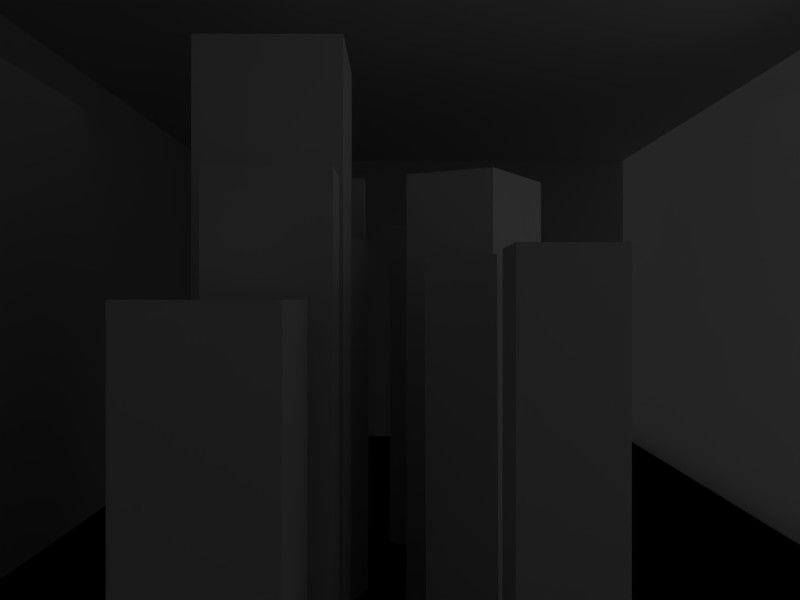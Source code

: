 # Source: cityScene1_right.blend  (saved by Blender 2.76.0; exported with 4.5.12 LTS)
import bpy
from mathutils import Matrix  # noqa: F401  (used for matrix-valued properties, if any)

bpy.ops.wm.read_factory_settings(use_empty=True)
scene = bpy.context.scene
scene.name = 'Scene'

# ---- collections
col_collection_1 = bpy.data.collections.new('Collection 1'); scene.collection.children.link(col_collection_1)

# ---- materials (node trees are filled in below, after node groups)
mat_material_011 = bpy.data.materials.new('Material.011')
mat_material_011.alpha_threshold = 0.0
mat_material_011.use_transparent_shadow = False
mat_material_011.roughness = 0.5
mat_material = bpy.data.materials.new('Material')
mat_material.alpha_threshold = 0.0
mat_material.use_transparent_shadow = False
mat_material.roughness = 0.5
mat_material_013 = bpy.data.materials.new('Material.013')
mat_material_013.alpha_threshold = 0.0
mat_material_013.use_transparent_shadow = False
mat_material_013.roughness = 0.5
mat_material_012 = bpy.data.materials.new('Material.012')
mat_material_012.alpha_threshold = 0.0
mat_material_012.use_transparent_shadow = False
mat_material_012.roughness = 0.5
mat_material_010 = bpy.data.materials.new('Material.010')
mat_material_010.alpha_threshold = 0.0
mat_material_010.use_transparent_shadow = False
mat_material_010.roughness = 0.5
mat_material_007 = bpy.data.materials.new('Material.007')
mat_material_007.alpha_threshold = 0.0
mat_material_007.use_transparent_shadow = False
mat_material_007.roughness = 0.5
mat_material_005 = bpy.data.materials.new('Material.005')
mat_material_005.alpha_threshold = 0.0
mat_material_005.use_transparent_shadow = False
mat_material_005.roughness = 0.5
mat_material_009 = bpy.data.materials.new('Material.009')
mat_material_009.alpha_threshold = 0.0
mat_material_009.use_transparent_shadow = False
mat_material_009.roughness = 0.5
mat_material_008 = bpy.data.materials.new('Material.008')
mat_material_008.alpha_threshold = 0.0
mat_material_008.use_transparent_shadow = False
mat_material_008.roughness = 0.5
mat_material_006 = bpy.data.materials.new('Material.006')
mat_material_006.alpha_threshold = 0.0
mat_material_006.use_transparent_shadow = False
mat_material_006.roughness = 0.5
mat_material_004 = bpy.data.materials.new('Material.004')
mat_material_004.alpha_threshold = 0.0
mat_material_004.use_transparent_shadow = False
mat_material_004.roughness = 0.5
mat_material_002 = bpy.data.materials.new('Material.002')
mat_material_002.alpha_threshold = 0.0
mat_material_002.use_transparent_shadow = False
mat_material_002.roughness = 0.5
mat_material_002.line_color = (0.0, 0.0, 0.0, 1.0)
mat_material_001 = bpy.data.materials.new('Material.001')
mat_material_001.alpha_threshold = 0.0
mat_material_001.use_transparent_shadow = False
mat_material_001.roughness = 0.5

# ---- material node trees

# ---- world
world_world = bpy.data.worlds.new('World'); scene.world = world_world
world_world.color = (0.05088, 0.05088, 0.05088)
world_world.use_sun_shadow = False
world_world.sun_shadow_jitter_overblur = 0.0
world_world.cycles.sampling_method = 'MANUAL'
world_world.cycles.sample_map_resolution = 256

# ---- cameras
cam_camera = bpy.data.cameras.new('Camera')
cam_camera.clip_end = 1e+05
cam_camera.lens = 35.0
cam_camera.sensor_width = 32.0
cam_camera.sensor_height = 18.0
cam_camera.ortho_scale = 7.314
cam_camera.dof.focus_distance = 0.0
cam_camera.dof.aperture_fstop = 128.0

# ---- lights
light_area_002 = bpy.data.lights.new('Area.002', 'AREA')
light_area_002.transmission_factor = 0.0
light_area_002.energy = 56.55
light_area_002.shadow_buffer_clip_start = 0.5
light_area_002.shadow_soft_size = 20.0
light_area_002.shadow_maximum_resolution = 0.006
light_area_002.use_absolute_resolution = True
light_area_002.shape = 'RECTANGLE'
light_area_002.size = 20.0
light_area_002.size_y = 3.127
light_area_002.cycles.use_multiple_importance_sampling = False
light_area_001 = bpy.data.lights.new('Area.001', 'AREA')
light_area_001.transmission_factor = 0.0
light_area_001.energy = 48.69
light_area_001.shadow_buffer_clip_start = 0.5
light_area_001.shadow_soft_size = 40.0
light_area_001.shadow_maximum_resolution = 0.006
light_area_001.use_absolute_resolution = True
light_area_001.shape = 'RECTANGLE'
light_area_001.size = 40.0
light_area_001.size_y = 10.0
light_area_001.cycles.use_multiple_importance_sampling = False
light_area = bpy.data.lights.new('Area', 'AREA')
light_area.transmission_factor = 0.0
light_area.energy = 25.13
light_area.shadow_buffer_clip_start = 0.5
light_area.shadow_soft_size = 40.0
light_area.shadow_maximum_resolution = 0.006
light_area.use_absolute_resolution = True
light_area.shape = 'RECTANGLE'
light_area.size = 40.0
light_area.size_y = 30.0
light_area.cycles.use_multiple_importance_sampling = False

# ---- meshes
me_plane_009 = bpy.data.meshes.new('Plane.009')
me_plane_009.from_pydata([(-1.0, -1.0, 0.0), (1.0, -1.0, 0.0), (-1.0, 1.0, 0.0), (1.0, 1.0, 0.0)], [], [(0, 1, 3, 2)])
_uv = me_plane_009.uv_layers.new(name='UVMap')
_uv.uv.foreach_set('vector', [7.501e-05, 7.499e-05, 0.5625, 7.499e-05, 0.5625, 0.9999, 7.499e-05, 0.9999])
me_plane_009.materials.append(mat_material_011)
me_plane_009.use_remesh_preserve_volume = False
me_plane_009.use_remesh_preserve_attributes = False
me_plane_009.use_mirror_vertex_groups = False
me_plane_009.update()
me_plane_008 = bpy.data.meshes.new('Plane.008')
me_plane_008.from_pydata([(-1.0, -1.0, 0.0), (1.0, -1.0, 0.0), (-1.0, 1.0, 0.0), (1.0, 1.0, 0.0)], [], [(0, 1, 3, 2)])
_uv = me_plane_008.uv_layers.new(name='UVMap')
_uv.uv.foreach_set('vector', [7.501e-05, 7.499e-05, 0.5625, 7.499e-05, 0.5625, 0.9999, 7.499e-05, 0.9999])
me_plane_008.materials.append(mat_material_011)
me_plane_008.use_remesh_preserve_volume = False
me_plane_008.use_remesh_preserve_attributes = False
me_plane_008.use_mirror_vertex_groups = False
me_plane_008.update()
me_plane_006 = bpy.data.meshes.new('Plane.006')
me_plane_006.from_pydata([(-1.0, -1.0, 0.0), (1.0, -1.0, 0.0), (-1.0, 1.0, 0.0), (1.0, 1.0, 0.0)], [], [(0, 1, 3, 2)])
_uv = me_plane_006.uv_layers.new(name='UVMap')
_uv.uv.foreach_set('vector', [8.601e-05, 8.597e-05, 0.9951, 8.597e-05, 0.9964, 0.9916, 8.597e-05, 0.9999])
me_plane_006.materials.append(mat_material)
me_plane_006.use_remesh_preserve_volume = False
me_plane_006.use_remesh_preserve_attributes = False
me_plane_006.use_mirror_vertex_groups = False
me_plane_006.update()
me_plane_005 = bpy.data.meshes.new('Plane.005')
me_plane_005.from_pydata([(-1.0, -1.0, 0.0), (1.0, -1.0, 0.0), (-1.0, 1.0, 0.0), (1.0, 1.0, 0.0)], [], [(0, 1, 3, 2)])
_uv = me_plane_005.uv_layers.new(name='UVMap')
_uv.uv.foreach_set('vector', [7.501e-05, 7.499e-05, 0.5625, 7.499e-05, 0.5625, 0.9999, 7.499e-05, 0.9999])
me_plane_005.materials.append(mat_material_013)
me_plane_005.use_remesh_preserve_volume = False
me_plane_005.use_remesh_preserve_attributes = False
me_plane_005.use_mirror_vertex_groups = False
me_plane_005.update()
me_plane_004 = bpy.data.meshes.new('Plane.004')
me_plane_004.from_pydata([(-1.0, -1.0, 0.0), (1.0, -1.0, 0.0), (-1.0, 1.0, 0.0), (1.0, 1.0, 0.0)], [], [(0, 1, 3, 2)])
_uv = me_plane_004.uv_layers.new(name='UVMap')
_uv.uv.foreach_set('vector', [7.501e-05, 7.499e-05, 0.5625, 7.499e-05, 0.5625, 0.9999, 7.499e-05, 0.9999])
me_plane_004.materials.append(mat_material_013)
me_plane_004.use_remesh_preserve_volume = False
me_plane_004.use_remesh_preserve_attributes = False
me_plane_004.use_mirror_vertex_groups = False
me_plane_004.update()
me_plane_002 = bpy.data.meshes.new('Plane.002')
me_plane_002.from_pydata([(-1.0, -1.0, 0.0), (1.0, -1.0, 0.0), (-1.0, 1.0, 0.0), (1.0, 1.0, 0.0)], [], [(0, 1, 3, 2)])
_uv = me_plane_002.uv_layers.new(name='UVMap')
_uv.uv.foreach_set('vector', [7.501e-05, 7.499e-05, 0.5625, 7.499e-05, 0.5625, 0.9999, 7.499e-05, 0.9999])
me_plane_002.materials.append(mat_material_012)
me_plane_002.use_remesh_preserve_volume = False
me_plane_002.use_remesh_preserve_attributes = False
me_plane_002.use_mirror_vertex_groups = False
me_plane_002.update()
me_plane_001 = bpy.data.meshes.new('Plane.001')
me_plane_001.from_pydata([(-1.0, -1.0, 0.0), (1.0, -1.0, 0.0), (-1.0, 1.0, 0.0), (1.0, 1.0, 0.0)], [], [(0, 1, 3, 2)])
_uv = me_plane_001.uv_layers.new(name='UVMap')
_uv.uv.foreach_set('vector', [7.501e-05, 7.499e-05, 0.5625, 7.499e-05, 0.5625, 0.9999, 7.499e-05, 0.9999])
me_plane_001.materials.append(mat_material_011)
me_plane_001.use_remesh_preserve_volume = False
me_plane_001.use_remesh_preserve_attributes = False
me_plane_001.use_mirror_vertex_groups = False
me_plane_001.update()
me_cube_001 = bpy.data.meshes.new('Cube.001')
me_cube_001.from_pydata([(-1.0, -1.0, -1.0), (-1.0, -1.0, 1.0), (-1.0, 1.0, -1.0), (-1.0, 1.0, 1.0), (1.0, -1.0, -1.0), (1.0, -1.0, 1.0), (1.0, 1.0, -1.0), (1.0, 1.0, 1.0)], [], [(1, 3, 2, 0), (3, 7, 6, 2), (7, 5, 4, 6), (5, 1, 0, 4), (0, 2, 6, 4), (5, 7, 3, 1)])
_uv = me_cube_001.uv_layers.new(name='UVMap')
_uv.uv.foreach_set('vector', [0.0, 0.0, 1.0, 0.0, 1.0, 1.0, 0.0, 1.0, 0.0, 0.0, 1.0, 0.0, 1.0, 1.0, 0.0, 1.0, 0.0, 0.0, 1.0, 0.0, 1.0, 1.0, 0.0, 1.0, 0.0, 0.0, 1.0, 0.0, 1.0, 1.0, 0.0, 1.0, 0.0, 0.0, 1.0, 0.0, 1.0, 1.0, 0.0, 1.0, 0.0, 0.0, 1.0, 0.0, 1.0, 1.0, 0.0, 1.0])
me_cube_001.materials.append(mat_material_010)
me_cube_001.use_remesh_preserve_volume = False
me_cube_001.use_remesh_preserve_attributes = False
me_cube_001.use_mirror_vertex_groups = False
me_cube_001.update()
me_plane = bpy.data.meshes.new('Plane')
me_plane.from_pydata([(-1.0, -1.0, 0.0), (1.0, -1.0, 0.0), (-1.0, 1.0, 0.0), (1.0, 1.0, 0.0)], [], [(0, 1, 3, 2)])
_uv = me_plane.uv_layers.new(name='UVMap')
_uv.uv.foreach_set('vector', [8.601e-05, 8.597e-05, 0.9951, 8.597e-05, 0.9964, 0.9916, 8.597e-05, 0.9999])
me_plane.materials.append(mat_material)
me_plane.use_remesh_preserve_volume = False
me_plane.use_remesh_preserve_attributes = False
me_plane.use_mirror_vertex_groups = False
me_plane.update()
me_cube_018 = bpy.data.meshes.new('Cube.018')
me_cube_018.from_pydata([(-1.0, -1.0, -1.0), (-1.0, -1.0, 1.0), (-1.0, 1.0, -1.0), (-1.0, 1.0, 1.0), (1.0, -1.0, -1.0), (1.0, -1.0, 1.0), (1.0, 1.0, -1.0), (1.0, 1.0, 1.0)], [], [(1, 3, 2, 0), (3, 7, 6, 2), (7, 5, 4, 6), (5, 1, 0, 4), (0, 2, 6, 4), (5, 7, 3, 1)])
_uv = me_cube_018.uv_layers.new(name='UVMap')
_uv.uv.foreach_set('vector', [0.0, 0.0, 1.0, 0.0, 1.0, 1.0, 0.0, 1.0, 0.0, 0.0, 1.0, 0.0, 1.0, 1.0, 0.0, 1.0, 0.0, 0.0, 1.0, 0.0, 1.0, 1.0, 0.0, 1.0, 0.0, 0.0, 1.0, 0.0, 1.0, 1.0, 0.0, 1.0, 0.0, 0.0, 1.0, 0.0, 1.0, 1.0, 0.0, 1.0, 0.0, 0.0, 1.0, 0.0, 1.0, 1.0, 0.0, 1.0])
me_cube_018.materials.append(mat_material_007)
me_cube_018.use_remesh_preserve_volume = False
me_cube_018.use_remesh_preserve_attributes = False
me_cube_018.use_mirror_vertex_groups = False
me_cube_018.update()
me_cube_017 = bpy.data.meshes.new('Cube.017')
me_cube_017.from_pydata([(-1.0, -1.0, -1.0), (-1.0, -1.0, 1.0), (-1.0, 1.0, -1.0), (-1.0, 1.0, 1.0), (1.0, -1.0, -1.0), (1.0, -1.0, 1.0), (1.0, 1.0, -1.0), (1.0, 1.0, 1.0)], [], [(1, 3, 2, 0), (3, 7, 6, 2), (7, 5, 4, 6), (5, 1, 0, 4), (0, 2, 6, 4), (5, 7, 3, 1)])
_uv = me_cube_017.uv_layers.new(name='UVMap')
_uv.uv.foreach_set('vector', [0.0, 0.0, 1.0, 0.0, 1.0, 1.0, 0.0, 1.0, 0.0, 0.0, 1.0, 0.0, 1.0, 1.0, 0.0, 1.0, 0.0, 0.0, 1.0, 0.0, 1.0, 1.0, 0.0, 1.0, 0.0, 0.0, 1.0, 0.0, 1.0, 1.0, 0.0, 1.0, 0.0, 0.0, 1.0, 0.0, 1.0, 1.0, 0.0, 1.0, 0.0, 0.0, 1.0, 0.0, 1.0, 1.0, 0.0, 1.0])
me_cube_017.materials.append(mat_material_005)
me_cube_017.use_remesh_preserve_volume = False
me_cube_017.use_remesh_preserve_attributes = False
me_cube_017.use_mirror_vertex_groups = False
me_cube_017.update()
me_cube_016 = bpy.data.meshes.new('Cube.016')
me_cube_016.from_pydata([(-1.0, -1.0, -1.0), (-1.0, -1.0, 1.0), (-1.0, 1.0, -1.0), (-1.0, 1.0, 1.0), (1.0, -1.0, -1.0), (1.0, -1.0, 1.0), (1.0, 1.0, -1.0), (1.0, 1.0, 1.0)], [], [(1, 3, 2, 0), (3, 7, 6, 2), (7, 5, 4, 6), (5, 1, 0, 4), (0, 2, 6, 4), (5, 7, 3, 1)])
_uv = me_cube_016.uv_layers.new(name='UVMap')
_uv.uv.foreach_set('vector', [0.0, 0.0, 1.0, 0.0, 1.0, 1.0, 0.0, 1.0, 0.0, 0.0, 1.0, 0.0, 1.0, 1.0, 0.0, 1.0, 0.0, 0.0, 1.0, 0.0, 1.0, 1.0, 0.0, 1.0, 0.0, 0.0, 1.0, 0.0, 1.0, 1.0, 0.0, 1.0, 0.0, 0.0, 1.0, 0.0, 1.0, 1.0, 0.0, 1.0, 0.0, 0.0, 1.0, 0.0, 1.0, 1.0, 0.0, 1.0])
me_cube_016.materials.append(mat_material_009)
me_cube_016.use_remesh_preserve_volume = False
me_cube_016.use_remesh_preserve_attributes = False
me_cube_016.use_mirror_vertex_groups = False
me_cube_016.update()
me_cube_015 = bpy.data.meshes.new('Cube.015')
me_cube_015.from_pydata([(-1.0, -1.0, -1.0), (-1.0, -1.0, 1.0), (-1.0, 1.0, -1.0), (-1.0, 1.0, 1.0), (1.0, -1.0, -1.0), (1.0, -1.0, 1.0), (1.0, 1.0, -1.0), (1.0, 1.0, 1.0)], [], [(1, 3, 2, 0), (3, 7, 6, 2), (7, 5, 4, 6), (5, 1, 0, 4), (0, 2, 6, 4), (5, 7, 3, 1)])
_uv = me_cube_015.uv_layers.new(name='UVMap')
_uv.uv.foreach_set('vector', [0.0, 0.0, 1.0, 0.0, 1.0, 1.0, 0.0, 1.0, 0.0, 0.0, 1.0, 0.0, 1.0, 1.0, 0.0, 1.0, 0.0, 0.0, 1.0, 0.0, 1.0, 1.0, 0.0, 1.0, 0.0, 0.0, 1.0, 0.0, 1.0, 1.0, 0.0, 1.0, 0.0, 0.0, 1.0, 0.0, 1.0, 1.0, 0.0, 1.0, 0.0, 0.0, 1.0, 0.0, 1.0, 1.0, 0.0, 1.0])
me_cube_015.materials.append(mat_material_008)
me_cube_015.use_remesh_preserve_volume = False
me_cube_015.use_remesh_preserve_attributes = False
me_cube_015.use_mirror_vertex_groups = False
me_cube_015.update()
me_cube_014 = bpy.data.meshes.new('Cube.014')
me_cube_014.from_pydata([(-1.0, -1.0, -1.0), (-1.0, -1.0, 1.0), (-1.0, 1.0, -1.0), (-1.0, 1.0, 1.0), (1.0, -1.0, -1.0), (1.0, -1.0, 1.0), (1.0, 1.0, -1.0), (1.0, 1.0, 1.0)], [], [(1, 3, 2, 0), (3, 7, 6, 2), (7, 5, 4, 6), (5, 1, 0, 4), (0, 2, 6, 4), (5, 7, 3, 1)])
_uv = me_cube_014.uv_layers.new(name='UVMap')
_uv.uv.foreach_set('vector', [0.0, 0.0, 1.0, 0.0, 1.0, 1.0, 0.0, 1.0, 0.0, 0.0, 1.0, 0.0, 1.0, 1.0, 0.0, 1.0, 0.0, 0.0, 1.0, 0.0, 1.0, 1.0, 0.0, 1.0, 0.0, 0.0, 1.0, 0.0, 1.0, 1.0, 0.0, 1.0, 0.0, 0.0, 1.0, 0.0, 1.0, 1.0, 0.0, 1.0, 0.0, 0.0, 1.0, 0.0, 1.0, 1.0, 0.0, 1.0])
me_cube_014.materials.append(mat_material_006)
me_cube_014.use_remesh_preserve_volume = False
me_cube_014.use_remesh_preserve_attributes = False
me_cube_014.use_mirror_vertex_groups = False
me_cube_014.update()
me_cube_012 = bpy.data.meshes.new('Cube.012')
me_cube_012.from_pydata([(-1.0, -1.0, -1.0), (-1.0, -1.0, 1.0), (-1.0, 1.0, -1.0), (-1.0, 1.0, 1.0), (1.0, -1.0, -1.0), (1.0, -1.0, 1.0), (1.0, 1.0, -1.0), (1.0, 1.0, 1.0)], [], [(1, 3, 2, 0), (3, 7, 6, 2), (7, 5, 4, 6), (5, 1, 0, 4), (0, 2, 6, 4), (5, 7, 3, 1)])
_uv = me_cube_012.uv_layers.new(name='UVMap')
_uv.uv.foreach_set('vector', [0.0, 0.0, 1.0, 0.0, 1.0, 1.0, 0.0, 1.0, 0.0, 0.0, 1.0, 0.0, 1.0, 1.0, 0.0, 1.0, 0.0, 0.0, 1.0, 0.0, 1.0, 1.0, 0.0, 1.0, 0.0, 0.0, 1.0, 0.0, 1.0, 1.0, 0.0, 1.0, 0.0, 0.0, 1.0, 0.0, 1.0, 1.0, 0.0, 1.0, 0.0, 0.0, 1.0, 0.0, 1.0, 1.0, 0.0, 1.0])
me_cube_012.materials.append(mat_material_004)
me_cube_012.use_remesh_preserve_volume = False
me_cube_012.use_remesh_preserve_attributes = False
me_cube_012.use_mirror_vertex_groups = False
me_cube_012.update()
me_cube_011 = bpy.data.meshes.new('Cube.011')
me_cube_011.from_pydata([(1.0, 1.0, -1.0), (1.0, -1.0, -1.0), (-1.0, -1.0, -1.0), (-1.0, 1.0, -1.0), (1.0, 1.0, 1.0), (1.0, -1.0, 1.0), (-1.0, -1.0, 1.0), (-1.0, 1.0, 1.0)], [], [(0, 1, 2, 3), (4, 7, 6, 5), (0, 4, 5, 1), (1, 5, 6, 2), (2, 6, 7, 3), (4, 0, 3, 7)])
_uv = me_cube_011.uv_layers.new(name='UVMap')
_uv.uv.foreach_set('vector', [0.0, 0.0, 1.0, 0.0, 1.0, 1.0, 0.0, 1.0, 0.0, 0.0, 1.0, 0.0, 1.0, 1.0, 0.0, 1.0, 0.0, 0.0, 1.0, 0.0, 1.0, 1.0, 0.0, 1.0, 0.0, 0.0, 1.0, 0.0, 1.0, 1.0, 0.0, 1.0, 0.0, 0.0, 1.0, 0.0, 1.0, 1.0, 0.0, 1.0, 0.0, 0.0, 1.0, 0.0, 1.0, 1.0, 0.0, 1.0])
me_cube_011.materials.append(mat_material_002)
me_cube_011.use_remesh_preserve_volume = False
me_cube_011.use_remesh_preserve_attributes = False
me_cube_011.use_mirror_vertex_groups = False
me_cube_011.update()
me_cube_004 = bpy.data.meshes.new('Cube.004')
me_cube_004.from_pydata([(-1.0, -1.0, -1.0), (-1.0, -1.0, 1.0), (-1.0, 1.0, -1.0), (-1.0, 1.0, 1.0), (1.0, -1.0, -1.0), (1.0, -1.0, 1.0), (1.0, 1.0, -1.0), (1.0, 1.0, 1.0)], [], [(1, 3, 2, 0), (3, 7, 6, 2), (7, 5, 4, 6), (5, 1, 0, 4), (0, 2, 6, 4), (5, 7, 3, 1)])
_uv = me_cube_004.uv_layers.new(name='UVMap')
_uv.uv.foreach_set('vector', [0.0, 0.0, 1.0, 0.0, 1.0, 1.0, 0.0, 1.0, 0.0, 0.0, 1.0, 0.0, 1.0, 1.0, 0.0, 1.0, 0.0, 0.0, 1.0, 0.0, 1.0, 1.0, 0.0, 1.0, 0.0, 0.0, 1.0, 0.0, 1.0, 1.0, 0.0, 1.0, 0.0, 0.0, 1.0, 0.0, 1.0, 1.0, 0.0, 1.0, 0.0, 0.0, 1.0, 0.0, 1.0, 1.0, 0.0, 1.0])
me_cube_004.materials.append(mat_material_001)
me_cube_004.use_remesh_preserve_volume = False
me_cube_004.use_remesh_preserve_attributes = False
me_cube_004.use_mirror_vertex_groups = False
me_cube_004.update()
me_cube_002 = bpy.data.meshes.new('Cube.002')
me_cube_002.from_pydata([(-1.0, -1.0, -1.0), (-1.0, -1.0, 1.0), (-1.0, 1.0, -1.0), (-1.0, 1.0, 1.0), (1.0, -1.0, -1.0), (1.0, -1.0, 1.0), (1.0, 1.0, -1.0), (1.0, 1.0, 1.0)], [], [(1, 3, 2, 0), (3, 7, 6, 2), (7, 5, 4, 6), (5, 1, 0, 4), (0, 2, 6, 4), (5, 7, 3, 1)])
_uv = me_cube_002.uv_layers.new(name='UVMap')
_uv.uv.foreach_set('vector', [0.0, 0.0, 1.0, 0.0, 1.0, 1.0, 0.0, 1.0, 0.0, 0.0, 1.0, 0.0, 1.0, 1.0, 0.0, 1.0, 0.0, 0.0, 1.0, 0.0, 1.0, 1.0, 0.0, 1.0, 0.0, 0.0, 1.0, 0.0, 1.0, 1.0, 0.0, 1.0, 0.0, 0.0, 1.0, 0.0, 1.0, 1.0, 0.0, 1.0, 0.0, 0.0, 1.0, 0.0, 1.0, 1.0, 0.0, 1.0])
me_cube_002.materials.append(mat_material_001)
me_cube_002.use_remesh_preserve_volume = False
me_cube_002.use_remesh_preserve_attributes = False
me_cube_002.use_mirror_vertex_groups = False
me_cube_002.update()
me_cube = bpy.data.meshes.new('Cube')
me_cube.from_pydata([(1.0, 1.0, -1.0), (1.0, -1.0, -1.0), (-1.0, -1.0, -1.0), (-1.0, 1.0, -1.0), (1.0, 1.0, 1.0), (1.0, -1.0, 1.0), (-1.0, -1.0, 1.0), (-1.0, 1.0, 1.0)], [], [(0, 1, 2, 3), (4, 7, 6, 5), (0, 4, 5, 1), (1, 5, 6, 2), (2, 6, 7, 3), (4, 0, 3, 7)])
_uv = me_cube.uv_layers.new(name='UVMap')
_uv.uv.foreach_set('vector', [0.0, 0.0, 1.0, 0.0, 1.0, 1.0, 0.0, 1.0, 0.0, 0.0, 1.0, 0.0, 1.0, 1.0, 0.0, 1.0, 0.0, 0.0, 1.0, 0.0, 1.0, 1.0, 0.0, 1.0, 0.0, 0.0, 1.0, 0.0, 1.0, 1.0, 0.0, 1.0, 0.0, 0.0, 1.0, 0.0, 1.0, 1.0, 0.0, 1.0, 0.0, 0.0, 1.0, 0.0, 1.0, 1.0, 0.0, 1.0])
me_cube.materials.append(mat_material_002)
me_cube.use_remesh_preserve_volume = False
me_cube.use_remesh_preserve_attributes = False
me_cube.use_mirror_vertex_groups = False
me_cube.update()

# ---- curves / text
cu_nurbspath_002 = bpy.data.curves.new('NurbsPath.002', 'CURVE')
cu_nurbspath_002.dimensions = '3D'
_sp = cu_nurbspath_002.splines.new('NURBS'); _sp.points.add(4)
_sp.points.foreach_set('co', [-2.0, 0.0, 0.0, 1.0, -1.0, 0.0, 0.0, 1.0, 0.0, 0.0, 0.0, 1.0, 1.0, 0.0, 0.0, 1.0, 2.0, 0.0, 0.0, 1.0])
_sp.order_u = 5
_sp.order_v = 0
_sp.use_endpoint_u = True
cu_nurbspath_002.use_path = True
cu_nurbspath_002.use_path_follow = True
cu_nurbspath_002.use_path_clamp = True
cu_nurbspath_002.bevel_resolution = 0
cu_nurbspath_002.eval_time = 11.9
cu_nurbspath_002.fill_mode = 'HALF'

# ---- objects
ob_nurbspath_001 = bpy.data.objects.new('NurbsPath.001', cu_nurbspath_002)
ob_camera = bpy.data.objects.new('Camera', cam_camera)
ob_area_002 = bpy.data.objects.new('Area.002', light_area_002)
ob_area_001 = bpy.data.objects.new('Area.001', light_area_001)
ob_area = bpy.data.objects.new('Area', light_area)
ob_plane_008 = bpy.data.objects.new('Plane.008', me_plane_009)
ob_plane_007 = bpy.data.objects.new('Plane.007', me_plane_008)
ob_plane_006 = bpy.data.objects.new('Plane.006', me_plane_006)
ob_plane_005 = bpy.data.objects.new('Plane.005', me_plane_005)
ob_plane_004 = bpy.data.objects.new('Plane.004', me_plane_004)
ob_plane_002 = bpy.data.objects.new('Plane.002', me_plane_002)
ob_plane_001 = bpy.data.objects.new('Plane.001', me_plane_001)
ob_cube_005 = bpy.data.objects.new('Cube.005', me_cube_001)
ob_plane = bpy.data.objects.new('Plane', me_plane)
ob_cube_010 = bpy.data.objects.new('Cube.010', me_cube_018)
ob_cube_009 = bpy.data.objects.new('Cube.009', me_cube_017)
ob_cube_008 = bpy.data.objects.new('Cube.008', me_cube_016)
ob_cube_007 = bpy.data.objects.new('Cube.007', me_cube_015)
ob_cube_006 = bpy.data.objects.new('Cube.006', me_cube_014)
ob_cube_001 = bpy.data.objects.new('Cube.001', me_cube_012)
ob_cube_004 = bpy.data.objects.new('Cube.004', me_cube_011)
ob_cube_003 = bpy.data.objects.new('Cube.003', me_cube_004)
ob_cube_002 = bpy.data.objects.new('Cube.002', me_cube_002)
ob_cube = bpy.data.objects.new('Cube', me_cube)

# ---- transforms, parenting, visibility, modifiers, constraints
ob_nurbspath_001.location = (-30.0, 1.0, 10.0)
ob_nurbspath_001.scale = (15.0, 1.0, 1.0)
ob_nurbspath_001.lineart.crease_threshold = 0.0
ob_camera.parent = ob_nurbspath_001
ob_camera.matrix_parent_inverse = Matrix(((0.0, -1.0, 0.0, 1.8), (0.0, 0.0, 1.0, -10.0), (-0.06667, 2.22e-16, 0.0, -2.0), (0.0, 0.0, 0.0, 1.0)))
ob_camera.location = (0.0, 1.8, 10.0)
ob_camera.rotation_euler = (-1.571, 3.142, 1.571)
ob_camera.lock_rotations_4d = False
ob_camera.empty_display_type = 'ARROWS'
ob_camera.color = (0.0, 0.0, 0.0, 0.0)
ob_camera.display_type = 'WIRE'
ob_camera.lineart.crease_threshold = 0.0
ob_area_002.location = (-23.15, 0.0, 9.451)
ob_area_002.rotation_euler = (1.571, 0.0, 1.571)
ob_area_002.scale = (1.28, 6.16, 1.74)
ob_area_002.lineart.crease_threshold = 0.0
ob_area_001.location = (-10.8, -13.12, 11.34)
ob_area_001.rotation_euler = (1.571, 0.0, 0.0)
ob_area_001.lineart.crease_threshold = 0.0
ob_area.location = (-4.336, 0.08492, 18.49)
ob_area.lineart.crease_threshold = 0.0
ob_plane_008.location = (0.0, 0.0, 20.0)
ob_plane_008.scale = (40.0, 15.0, 1.0)
ob_plane_008.lineart.crease_threshold = 0.0
ob_plane_007.location = (0.0, -15.0, 10.0)
ob_plane_007.rotation_euler = (1.571, 0.0, 0.0)
ob_plane_007.scale = (40.0, 10.0, 1.0)
ob_plane_007.lineart.crease_threshold = 0.0
ob_plane_006.location = (0.0, 0.0, 0.2)
ob_plane_006.scale = (40.0, 16.0, 1.0)
ob_plane_006.lineart.crease_threshold = 0.0
ob_plane_005.location = (-40.0, 0.0, 10.0)
ob_plane_005.rotation_euler = (0.0, 1.571, 0.0)
ob_plane_005.scale = (10.0, 15.0, 1.0)
ob_plane_005.lineart.crease_threshold = 0.0
ob_plane_004.location = (40.0, 0.0, 10.0)
ob_plane_004.rotation_euler = (0.0, 1.571, 0.0)
ob_plane_004.scale = (10.0, 15.0, 1.0)
ob_plane_004.lineart.crease_threshold = 0.0
ob_plane_002.location = (0.0, 15.0, 10.0)
ob_plane_002.rotation_euler = (1.571, 0.0, 0.0)
ob_plane_002.scale = (40.0, 10.0, 1.0)
ob_plane_002.lineart.crease_threshold = 0.0
ob_plane_001.location = (0.0, -15.0, 10.0)
ob_plane_001.rotation_euler = (1.571, 0.0, 0.0)
ob_plane_001.scale = (40.0, 10.0, 1.0)
ob_plane_001.lineart.crease_threshold = 0.0
ob_cube_005.location = (-6.763, -2.0, 5.0)
ob_cube_005.scale = (1.0, 1.0, 6.0)
ob_cube_005.lineart.crease_threshold = 0.0
ob_plane.location = (0.0, 0.0, 0.2)
ob_plane.scale = (40.0, 16.0, 1.0)
ob_plane.lineart.crease_threshold = 0.0
ob_cube_010.location = (6.0, -1.5, 5.0)
ob_cube_010.rotation_euler = (0.0, 0.0, 1.047)
ob_cube_010.scale = (1.5, 2.0, 9.0)
ob_cube_010.lineart.crease_threshold = 0.0
ob_cube_009.location = (6.0, 4.0, 5.0)
ob_cube_009.rotation_euler = (0.0, 0.0, -0.3491)
ob_cube_009.scale = (1.5, 1.5, 7.0)
ob_cube_009.lineart.crease_threshold = 0.0
ob_cube_008.location = (2.172, 4.5, 5.0)
ob_cube_008.scale = (2.0, 2.0, 12.0)
ob_cube_008.lineart.crease_threshold = 0.0
ob_cube_007.location = (1.5, -2.0, 5.0)
ob_cube_007.scale = (1.0, 2.0, 6.0)
ob_cube_007.lineart.crease_threshold = 0.0
ob_cube_006.location = (-2.5, -1.0, 5.0)
ob_cube_006.rotation_euler = (-0.007999, -6.429e-05, 0.8727)
ob_cube_006.scale = (1.0, 1.0, 6.0)
ob_cube_006.lineart.crease_threshold = 0.0
ob_cube_001.location = (12.0, -0.7, 5.0)
ob_cube_001.rotation_euler = (0.0, 0.0, 0.7763)
ob_cube_001.scale = (2.0, 1.0, 8.0)
ob_cube_001.lineart.crease_threshold = 0.0
ob_cube_004.location = (-6.0, 4.5, 5.0)
ob_cube_004.scale = (2.0, 1.5, 5.0)
ob_cube_004.lock_rotations_4d = False
ob_cube_004.empty_display_type = 'ARROWS'
ob_cube_004.lineart.crease_threshold = 0.0
ob_cube_003.location = (-2.3, 4.0, 5.0)
ob_cube_003.scale = (1.0, 1.5, 8.0)
ob_cube_003.lineart.crease_threshold = 0.0
ob_cube_002.location = (10.0, 4.0, 5.0)
ob_cube_002.scale = (1.0, 1.0, 10.0)
ob_cube_002.lineart.crease_threshold = 0.0
ob_cube.location = (14.0, 3.5, 5.0)
ob_cube.scale = (1.0, 1.0, 10.0)
ob_cube.lock_rotations_4d = False
ob_cube.empty_display_type = 'ARROWS'
ob_cube.lineart.crease_threshold = 0.0

# ---- collection membership
col_collection_1.objects.link(ob_nurbspath_001)
col_collection_1.objects.link(ob_camera)
col_collection_1.objects.link(ob_area_002)
col_collection_1.objects.link(ob_area_001)
col_collection_1.objects.link(ob_area)
col_collection_1.objects.link(ob_plane_008)
col_collection_1.objects.link(ob_plane_007)
col_collection_1.objects.link(ob_plane_006)
col_collection_1.objects.link(ob_plane_005)
col_collection_1.objects.link(ob_plane_004)
col_collection_1.objects.link(ob_plane_002)
col_collection_1.objects.link(ob_plane_001)
col_collection_1.objects.link(ob_cube_005)
col_collection_1.objects.link(ob_plane)
col_collection_1.objects.link(ob_cube_010)
col_collection_1.objects.link(ob_cube_009)
col_collection_1.objects.link(ob_cube_008)
col_collection_1.objects.link(ob_cube_007)
col_collection_1.objects.link(ob_cube_006)
col_collection_1.objects.link(ob_cube_001)
col_collection_1.objects.link(ob_cube_004)
col_collection_1.objects.link(ob_cube_003)
col_collection_1.objects.link(ob_cube_002)
col_collection_1.objects.link(ob_cube)

# ---- scene / render settings (as saved in the file)
scene.camera = ob_camera
scene.frame_start = 1; scene.frame_end = 600; scene.frame_set(119)
scene.render.engine = 'BLENDER_EEVEE_NEXT'
scene.render.resolution_x = 640
scene.render.resolution_y = 480
scene.render.resolution_percentage = 50
scene.render.frame_map_old = 10
scene.render.dither_intensity = 0.0
scene.cycles.use_denoising = False
scene.cycles.samples = 10
scene.cycles.sampling_pattern = 'TABULATED_SOBOL'
scene.cycles.light_sampling_threshold = 0.0
scene.cycles.use_adaptive_sampling = False
scene.cycles.use_light_tree = False
scene.cycles.blur_glossy = 0.0
scene.cycles.pixel_filter_type = 'GAUSSIAN'
scene.cycles.sample_clamp_indirect = 0.0
scene.view_settings.view_transform = 'Standard'
bpy.context.view_layer.update()
